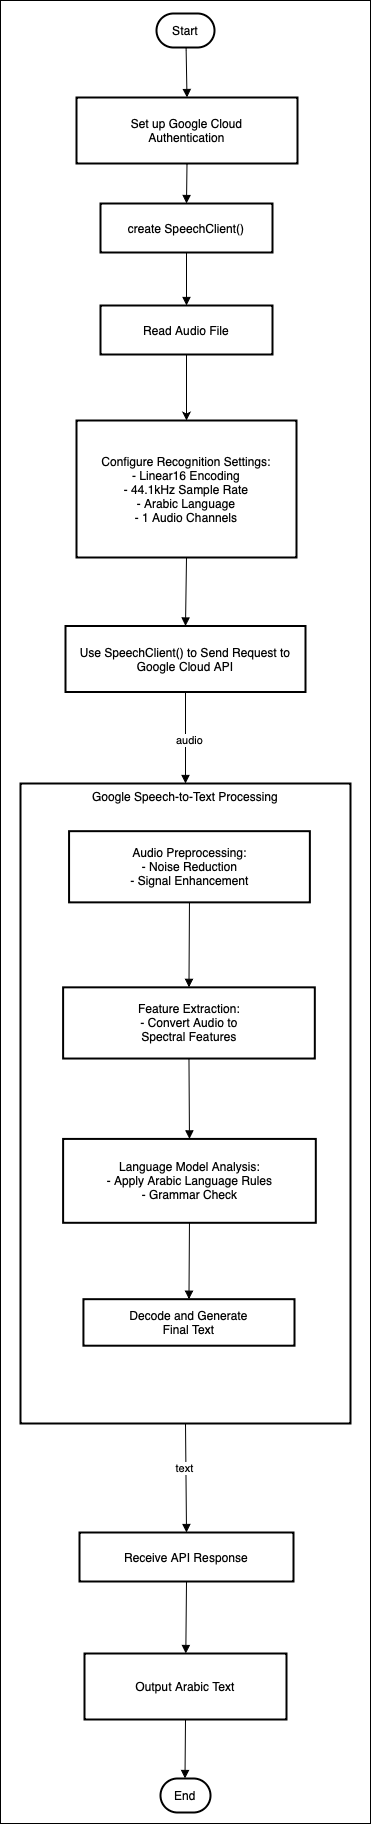

The diagram above was exported from draw.io. Its source (the exported page's mxGraphModel, read from the mxfile embedded in the PNG):
<mxGraphModel dx="984" dy="667" grid="1" gridSize="10" guides="1" tooltips="1" connect="1" arrows="1" fold="1" page="1" pageScale="1" pageWidth="827" pageHeight="1169" math="0" shadow="0">
  <root>
    <mxCell id="0" />
    <mxCell id="1" parent="0" />
    <mxCell id="skUECkQeclGTTOMpBBpG-33" value="" style="rounded=0;whiteSpace=wrap;html=1;" vertex="1" parent="1">
      <mxGeometry x="10" y="7" width="370" height="1823" as="geometry" />
    </mxCell>
    <mxCell id="skUECkQeclGTTOMpBBpG-1" value="Google Speech-to-Text Processing" style="whiteSpace=wrap;strokeWidth=2;verticalAlign=top;" vertex="1" parent="1">
      <mxGeometry x="30" y="790" width="330" height="640" as="geometry" />
    </mxCell>
    <mxCell id="skUECkQeclGTTOMpBBpG-2" value="Audio Preprocessing:&#10;- Noise Reduction&#10;- Signal Enhancement" style="whiteSpace=wrap;strokeWidth=2;" vertex="1" parent="skUECkQeclGTTOMpBBpG-1">
      <mxGeometry x="48.55855855855856" y="47.66519823788546" width="240.8108108108108" height="71.18942731277534" as="geometry" />
    </mxCell>
    <mxCell id="skUECkQeclGTTOMpBBpG-3" value="Feature Extraction:&#10;- Convert Audio to&#10;Spectral Features" style="whiteSpace=wrap;strokeWidth=2;" vertex="1" parent="skUECkQeclGTTOMpBBpG-1">
      <mxGeometry x="42.612612612612615" y="203.84140969162996" width="251.7117117117117" height="71.18942731277534" as="geometry" />
    </mxCell>
    <mxCell id="skUECkQeclGTTOMpBBpG-5" value="Language Model Analysis:&#10;- Apply Arabic Language Rules&#10;- Grammar Check" style="whiteSpace=wrap;strokeWidth=2;" vertex="1" parent="skUECkQeclGTTOMpBBpG-1">
      <mxGeometry x="42.612612612612615" y="355.4185022026432" width="252.7027027027027" height="83.87665198237885" as="geometry" />
    </mxCell>
    <mxCell id="skUECkQeclGTTOMpBBpG-6" value="Decode and Generate&#10;Final Text" style="whiteSpace=wrap;strokeWidth=2;" vertex="1" parent="skUECkQeclGTTOMpBBpG-1">
      <mxGeometry x="62.927927927927925" y="515.6828193832599" width="211.08108108108107" height="46.519823788546255" as="geometry" />
    </mxCell>
    <mxCell id="skUECkQeclGTTOMpBBpG-7" value="" style="curved=1;startArrow=none;endArrow=block;exitX=0.5;exitY=1;entryX=0.5;entryY=0;rounded=0;" edge="1" parent="skUECkQeclGTTOMpBBpG-1" source="skUECkQeclGTTOMpBBpG-2" target="skUECkQeclGTTOMpBBpG-3">
      <mxGeometry relative="1" as="geometry">
        <Array as="points" />
      </mxGeometry>
    </mxCell>
    <mxCell id="skUECkQeclGTTOMpBBpG-9" value="" style="curved=1;startArrow=none;endArrow=block;exitX=0.5;exitY=1;entryX=0.5;entryY=0;rounded=0;exitDx=0;exitDy=0;" edge="1" parent="skUECkQeclGTTOMpBBpG-1" source="skUECkQeclGTTOMpBBpG-3" target="skUECkQeclGTTOMpBBpG-5">
      <mxGeometry relative="1" as="geometry">
        <Array as="points" />
        <mxPoint x="169.45945945945945" y="377.09251101321587" as="sourcePoint" />
      </mxGeometry>
    </mxCell>
    <mxCell id="skUECkQeclGTTOMpBBpG-10" value="" style="curved=1;startArrow=none;endArrow=block;exitX=0.5;exitY=1;entryX=0.5;entryY=0;rounded=0;" edge="1" parent="skUECkQeclGTTOMpBBpG-1" source="skUECkQeclGTTOMpBBpG-5" target="skUECkQeclGTTOMpBBpG-6">
      <mxGeometry relative="1" as="geometry">
        <Array as="points" />
      </mxGeometry>
    </mxCell>
    <mxCell id="skUECkQeclGTTOMpBBpG-11" value="Start" style="rounded=1;whiteSpace=wrap;arcSize=50;strokeWidth=2;" vertex="1" parent="1">
      <mxGeometry x="166" y="20" width="58" height="34" as="geometry" />
    </mxCell>
    <mxCell id="skUECkQeclGTTOMpBBpG-12" value="Set up Google Cloud&#10;Authentication" style="whiteSpace=wrap;strokeWidth=2;" vertex="1" parent="1">
      <mxGeometry x="86" y="104" width="221" height="66" as="geometry" />
    </mxCell>
    <mxCell id="skUECkQeclGTTOMpBBpG-13" value="create SpeechClient()" style="whiteSpace=wrap;strokeWidth=2;" vertex="1" parent="1">
      <mxGeometry x="110" y="210" width="172" height="49" as="geometry" />
    </mxCell>
    <mxCell id="skUECkQeclGTTOMpBBpG-14" value="Configure Recognition Settings:&#10;- Linear16 Encoding&#10;- 44.1kHz Sample Rate&#10;- Arabic Language&#10;- 1 Audio Channels" style="whiteSpace=wrap;strokeWidth=2;" vertex="1" parent="1">
      <mxGeometry x="86" y="427" width="220" height="137" as="geometry" />
    </mxCell>
    <mxCell id="skUECkQeclGTTOMpBBpG-15" value="Use SpeechClient() to Send Request to&#10;Google Cloud API" style="whiteSpace=wrap;strokeWidth=2;" vertex="1" parent="1">
      <mxGeometry x="75" y="632.5" width="240" height="66" as="geometry" />
    </mxCell>
    <mxCell id="skUECkQeclGTTOMpBBpG-16" value="Receive API Response" style="whiteSpace=wrap;strokeWidth=2;" vertex="1" parent="1">
      <mxGeometry x="89" y="1539" width="214" height="49" as="geometry" />
    </mxCell>
    <mxCell id="skUECkQeclGTTOMpBBpG-18" value="Output Arabic Text" style="whiteSpace=wrap;strokeWidth=2;" vertex="1" parent="1">
      <mxGeometry x="94" y="1660" width="202" height="66" as="geometry" />
    </mxCell>
    <mxCell id="skUECkQeclGTTOMpBBpG-19" value="End" style="rounded=1;whiteSpace=wrap;arcSize=50;strokeWidth=2;" vertex="1" parent="1">
      <mxGeometry x="170" y="1785" width="50" height="34" as="geometry" />
    </mxCell>
    <mxCell id="skUECkQeclGTTOMpBBpG-20" value="" style="curved=1;startArrow=none;endArrow=block;exitX=0.51;exitY=0.99;entryX=0.5;entryY=-0.01;rounded=0;" edge="1" parent="1" source="skUECkQeclGTTOMpBBpG-11" target="skUECkQeclGTTOMpBBpG-12">
      <mxGeometry relative="1" as="geometry">
        <Array as="points" />
      </mxGeometry>
    </mxCell>
    <mxCell id="skUECkQeclGTTOMpBBpG-21" value="" style="curved=1;startArrow=none;endArrow=block;exitX=0.5;exitY=1;entryX=0.5;entryY=0;rounded=0;" edge="1" parent="1" source="skUECkQeclGTTOMpBBpG-12" target="skUECkQeclGTTOMpBBpG-13">
      <mxGeometry relative="1" as="geometry">
        <Array as="points" />
      </mxGeometry>
    </mxCell>
    <mxCell id="skUECkQeclGTTOMpBBpG-22" value="" style="curved=1;startArrow=none;endArrow=block;exitX=0.5;exitY=0.99;entryX=0.5;entryY=0;rounded=0;entryDx=0;entryDy=0;" edge="1" parent="1" source="skUECkQeclGTTOMpBBpG-13" target="skUECkQeclGTTOMpBBpG-29">
      <mxGeometry relative="1" as="geometry">
        <Array as="points" />
      </mxGeometry>
    </mxCell>
    <mxCell id="skUECkQeclGTTOMpBBpG-23" value="" style="curved=1;startArrow=none;endArrow=block;exitX=0.5;exitY=1;entryX=0.5;entryY=0;rounded=0;" edge="1" parent="1" source="skUECkQeclGTTOMpBBpG-14" target="skUECkQeclGTTOMpBBpG-15">
      <mxGeometry relative="1" as="geometry">
        <Array as="points" />
      </mxGeometry>
    </mxCell>
    <mxCell id="skUECkQeclGTTOMpBBpG-24" value="" style="curved=1;startArrow=none;endArrow=block;exitX=0.5;exitY=0.99;rounded=0;" edge="1" parent="1" source="skUECkQeclGTTOMpBBpG-16" target="skUECkQeclGTTOMpBBpG-18">
      <mxGeometry relative="1" as="geometry">
        <Array as="points" />
        <mxPoint x="187" y="1677" as="targetPoint" />
      </mxGeometry>
    </mxCell>
    <mxCell id="skUECkQeclGTTOMpBBpG-26" value="" style="curved=1;startArrow=none;endArrow=block;exitX=0.5;exitY=1;entryX=0.49;entryY=0.01;rounded=0;" edge="1" parent="1" source="skUECkQeclGTTOMpBBpG-18" target="skUECkQeclGTTOMpBBpG-19">
      <mxGeometry relative="1" as="geometry">
        <Array as="points" />
      </mxGeometry>
    </mxCell>
    <mxCell id="skUECkQeclGTTOMpBBpG-27" value="" style="curved=1;startArrow=none;endArrow=block;exitX=0.5;exitY=1;entryX=0.5;entryY=0;rounded=0;" edge="1" parent="1" source="skUECkQeclGTTOMpBBpG-15" target="skUECkQeclGTTOMpBBpG-1">
      <mxGeometry relative="1" as="geometry">
        <Array as="points" />
      </mxGeometry>
    </mxCell>
    <mxCell id="skUECkQeclGTTOMpBBpG-32" value="audio" style="edgeLabel;html=1;align=center;verticalAlign=middle;resizable=0;points=[];" vertex="1" connectable="0" parent="skUECkQeclGTTOMpBBpG-27">
      <mxGeometry x="0.0383" y="3" relative="1" as="geometry">
        <mxPoint as="offset" />
      </mxGeometry>
    </mxCell>
    <mxCell id="skUECkQeclGTTOMpBBpG-28" value="" style="curved=1;startArrow=none;endArrow=block;exitX=0.5;exitY=1;entryX=0.5;entryY=-0.01;rounded=0;" edge="1" parent="1" source="skUECkQeclGTTOMpBBpG-1" target="skUECkQeclGTTOMpBBpG-16">
      <mxGeometry relative="1" as="geometry">
        <Array as="points" />
      </mxGeometry>
    </mxCell>
    <mxCell id="skUECkQeclGTTOMpBBpG-31" value="text" style="edgeLabel;html=1;align=center;verticalAlign=middle;resizable=0;points=[];" vertex="1" connectable="0" parent="skUECkQeclGTTOMpBBpG-28">
      <mxGeometry x="-0.1867" y="-2" relative="1" as="geometry">
        <mxPoint as="offset" />
      </mxGeometry>
    </mxCell>
    <mxCell id="skUECkQeclGTTOMpBBpG-30" style="edgeStyle=orthogonalEdgeStyle;rounded=0;orthogonalLoop=1;jettySize=auto;html=1;exitX=0.5;exitY=1;exitDx=0;exitDy=0;entryX=0.5;entryY=0;entryDx=0;entryDy=0;" edge="1" parent="1" source="skUECkQeclGTTOMpBBpG-29" target="skUECkQeclGTTOMpBBpG-14">
      <mxGeometry relative="1" as="geometry" />
    </mxCell>
    <mxCell id="skUECkQeclGTTOMpBBpG-29" value="Read Audio File" style="whiteSpace=wrap;strokeWidth=2;" vertex="1" parent="1">
      <mxGeometry x="110" y="312" width="172" height="49" as="geometry" />
    </mxCell>
  </root>
</mxGraphModel>